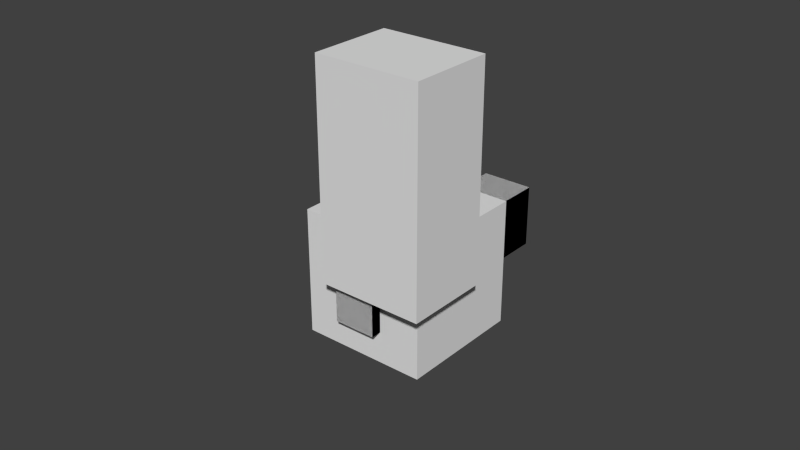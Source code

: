 # Source: my_model_hat_rigged.blend  (saved by Blender 2.71.0; exported with 4.5.12 LTS)
import bpy
from mathutils import Matrix  # noqa: F401  (used for matrix-valued properties, if any)

bpy.ops.wm.read_factory_settings(use_empty=True)
scene = bpy.context.scene
scene.name = 'Scene'

# ---- collections
col_collection_1 = bpy.data.collections.new('Collection 1'); scene.collection.children.link(col_collection_1)

# ---- world
world_world = bpy.data.worlds.new('World'); scene.world = world_world
world_world.color = (0.05088, 0.05088, 0.05088)
world_world.use_sun_shadow = False
world_world.sun_shadow_jitter_overblur = 0.0
world_world.cycles.sampling_method = 'MANUAL'
world_world.cycles.sample_map_resolution = 256

# ---- meshes
me_cube_005 = bpy.data.meshes.new('Cube.005')
me_cube_005.from_pydata([(-1.0, -1.0, -1.0), (-1.0, -1.0, 1.0), (-1.0, 1.0, -1.0), (-1.0, 1.0, 1.0), (1.0, -1.0, -1.0), (1.0, -1.0, 1.0), (1.0, 1.0, -1.0), (1.0, 1.0, 1.0)], [], [(1, 3, 2, 0), (3, 7, 6, 2), (7, 5, 4, 6), (5, 1, 0, 4), (0, 2, 6, 4), (5, 7, 3, 1)])
_uv = me_cube_005.uv_layers.new(name='UVMap')
_uv.uv.foreach_set('vector', [0.0625, 0.375, 0.0, 0.375, 0.0, 0.0, 0.0625, 0.0, 0.25, 0.375, 0.1875, 0.375, 0.1875, 0.0, 0.25, 0.0, 0.1875, 0.375, 0.125, 0.375, 0.125, 0.0, 0.1875, 0.0, 0.125, 0.375, 0.0625, 0.375, 0.0625, 0.0, 0.125, 0.0, 0.125, 0.5, 0.125, 0.375, 0.1875, 0.375, 0.1875, 0.5, 0.125, 0.375, 0.125, 0.5, 0.0625, 0.5, 0.0625, 0.375])
me_cube_005.use_remesh_preserve_volume = False
me_cube_005.use_remesh_preserve_attributes = False
me_cube_005.use_mirror_vertex_groups = False
me_cube_005.update()
me_cube_003 = bpy.data.meshes.new('Cube.003')
me_cube_003.from_pydata([(-1.0, -1.0, -1.25), (-1.0, -1.0, 1.0), (-1.0, 1.0, -1.25), (-1.0, 1.0, 1.0), (1.0, -1.0, -1.25), (1.0, -1.0, 1.0), (1.0, 1.0, -1.25), (1.0, 1.0, 1.0)], [], [(1, 3, 2, 0), (3, 7, 6, 2), (7, 5, 4, 6), (5, 1, 0, 4), (0, 2, 6, 4), (5, 7, 3, 1)])
_uv = me_cube_003.uv_layers.new(name='UVMap')
_uv.uv.foreach_set('vector', [0.6875, 0.375, 0.625, 0.375, 0.625, 0.0, 0.6875, 0.0, 0.875, 0.375, 0.8125, 0.375, 0.8125, 0.0, 0.875, 0.0, 0.8125, 0.375, 0.75, 0.375, 0.75, 0.0, 0.8125, 0.0, 0.75, 0.375, 0.6875, 0.375, 0.6875, 0.0, 0.75, 0.0, 0.75, 0.5, 0.75, 0.375, 0.8125, 0.375, 0.8125, 0.5, 0.75, 0.375, 0.75, 0.5, 0.6875, 0.5, 0.6875, 0.375])
me_cube_003.use_remesh_preserve_volume = False
me_cube_003.use_remesh_preserve_attributes = False
me_cube_003.use_mirror_vertex_groups = False
me_cube_003.update()
me_cube_001 = bpy.data.meshes.new('Cube.001')
me_cube_001.from_pydata([(-1.0, -1.0, -1.0), (-1.0, -1.0, 1.0), (-1.0, 1.0, -1.0), (-1.0, 1.0, 1.0), (1.0, -1.0, -1.0), (1.0, -1.0, 1.0), (1.0, 1.0, -1.0), (1.0, 1.0, 1.0), (-1.2, -1.2, -1.2), (-1.2, -1.2, 1.2), (-1.2, 1.2, -1.2), (-1.2, 1.2, 1.2), (1.2, -1.2, -1.2), (1.2, -1.2, 1.2), (1.2, 1.2, -1.2), (1.2, 1.2, 1.2)], [], [(1, 3, 2, 0), (3, 7, 6, 2), (7, 5, 4, 6), (5, 1, 0, 4), (0, 2, 6, 4), (5, 7, 3, 1), (9, 11, 10, 8), (11, 15, 14, 10), (15, 13, 12, 14), (13, 9, 8, 12), (8, 10, 14, 12), (13, 15, 11, 9)])
_uv = me_cube_001.uv_layers.new(name='UVMap')
_uv.uv.foreach_set('vector', [0.125, 0.75, 0.0, 0.75, 0.0, 0.5, 0.125, 0.5, 0.5, 0.75, 0.375, 0.75, 0.375, 0.5, 0.5, 0.5, 0.375, 0.75, 0.25, 0.75, 0.25, 0.5, 0.375, 0.5, 0.25, 0.75, 0.125, 0.75, 0.125, 0.5, 0.25, 0.5, 0.25, 1.0, 0.25, 0.75, 0.375, 0.75, 0.375, 1.0, 0.25, 0.75, 0.25, 1.0, 0.125, 1.0, 0.125, 0.75, 0.625, 0.75, 0.5, 0.75, 0.5, 0.5, 0.625, 0.5, 1.0, 0.75, 0.875, 0.75, 0.875, 0.5, 1.0, 0.5, 0.875, 0.75, 0.75, 0.75, 0.75, 0.5, 0.875, 0.5, 0.75, 0.75, 0.625, 0.75, 0.625, 0.5, 0.75, 0.5, 0.75, 0.75, 0.75, 1.0, 0.875, 1.0, 0.875, 0.75, 0.75, 0.75, 0.75, 1.0, 0.625, 1.0, 0.625, 0.75])
me_cube_001.use_remesh_preserve_volume = False
me_cube_001.use_remesh_preserve_attributes = False
me_cube_001.use_mirror_vertex_groups = False
me_cube_001.update()
me_cube_006 = bpy.data.meshes.new('Cube.006')
me_cube_006.from_pydata([(-1.0, -1.0, -1.0), (-1.0, -1.0, 1.0), (-1.0, 1.0, -1.0), (-1.0, 1.0, 1.0), (1.0, -1.0, -1.0), (1.0, -1.0, 1.0), (1.0, 1.0, -1.0), (1.0, 1.0, 1.0)], [], [(1, 3, 2, 0), (3, 7, 6, 2), (7, 5, 4, 6), (5, 1, 0, 4), (0, 2, 6, 4), (5, 7, 3, 1)])
_uv = me_cube_006.uv_layers.new(name='UVMap')
_uv.uv.foreach_set('vector', [0.0625, 0.375, 0.0, 0.375, 0.0, 0.0, 0.0625, 0.0, 0.1875, 0.375, 0.25, 0.375, 0.25, 0.0, 0.1875, 0.0, 0.1875, 0.375, 0.125, 0.375, 0.125, 0.0, 0.1875, 0.0, 0.0625, 0.375, 0.125, 0.375, 0.125, 0.0, 0.0625, 0.0, 0.125, 0.5, 0.125, 0.375, 0.1875, 0.375, 0.1875, 0.5, 0.125, 0.375, 0.125, 0.5, 0.0625, 0.5, 0.0625, 0.375])
me_cube_006.use_remesh_preserve_volume = False
me_cube_006.use_remesh_preserve_attributes = False
me_cube_006.use_mirror_vertex_groups = False
me_cube_006.update()
me_cube_002 = bpy.data.meshes.new('Cube.002')
me_cube_002.from_pydata([(-1.0, -1.0, -1.25), (-1.0, -1.0, 1.0), (-1.0, 1.0, -1.25), (-1.0, 1.0, 1.0), (1.0, -1.0, -1.25), (1.0, -1.0, 1.0), (1.0, 1.0, -1.25), (1.0, 1.0, 1.0)], [], [(1, 3, 2, 0), (3, 7, 6, 2), (7, 5, 4, 6), (5, 1, 0, 4), (0, 2, 6, 4), (5, 7, 3, 1)])
_uv = me_cube_002.uv_layers.new(name='UVMap')
_uv.uv.foreach_set('vector', [0.6875, 0.375, 0.625, 0.375, 0.625, 0.0, 0.6875, 0.0, 0.8125, 0.375, 0.875, 0.375, 0.875, 0.0, 0.8125, 0.0, 0.8125, 0.375, 0.75, 0.375, 0.75, 0.0, 0.8125, 0.0, 0.6875, 0.375, 0.75, 0.375, 0.75, 0.0, 0.6875, 0.0, 0.75, 0.5, 0.75, 0.375, 0.8125, 0.375, 0.8125, 0.5, 0.6875, 0.375, 0.6875, 0.5, 0.75, 0.5, 0.75, 0.375])
me_cube_002.use_remesh_preserve_volume = False
me_cube_002.use_remesh_preserve_attributes = False
me_cube_002.use_mirror_vertex_groups = False
me_cube_002.update()
me_cube = bpy.data.meshes.new('Cube')
me_cube.from_pydata([(1.0, 1.0, -1.0), (1.0, -1.0, -1.0), (-1.0, -1.0, -1.0), (-1.0, 1.0, -1.0), (1.0, 1.0, 1.0), (1.0, -1.0, 1.0), (-1.0, -1.0, 1.0), (-1.0, 1.0, 1.0)], [], [(0, 1, 2, 3), (4, 7, 6, 5), (0, 4, 5, 1), (1, 5, 6, 2), (2, 6, 7, 3), (4, 0, 3, 7)])
_uv = me_cube.uv_layers.new(name='UVMap')
_uv.uv.foreach_set('vector', [0.4375, 0.375, 0.5625, 0.375, 0.5625, 0.5, 0.4375, 0.5, 0.4375, 0.5, 0.3125, 0.5, 0.3125, 0.375, 0.4375, 0.375, 0.5, 0.0, 0.5, 0.375, 0.4375, 0.375, 0.4375, 0.0, 0.4375, 0.0, 0.4375, 0.375, 0.3125, 0.375, 0.3125, 0.0, 0.3125, 0.0, 0.3125, 0.375, 0.25, 0.375, 0.25, 0.0, 0.5, 0.375, 0.5, 0.0, 0.625, 0.0, 0.625, 0.375])
me_cube.use_remesh_preserve_volume = False
me_cube.use_remesh_preserve_attributes = False
me_cube.use_mirror_vertex_groups = False
me_cube.update()
arm_skeleton = bpy.data.armatures.new('Skeleton')  # bones are not reproduced

# ---- objects
ob_skeleton = bpy.data.objects.new('Skeleton', arm_skeleton)
ob_leg_r = bpy.data.objects.new('Leg.R', me_cube_005)
ob_arm_r = bpy.data.objects.new('Arm.R', me_cube_003)
ob_head = bpy.data.objects.new('Head', me_cube_001)
ob_leg_l = bpy.data.objects.new('Leg.L', me_cube_006)
ob_arm_l = bpy.data.objects.new('Arm.L', me_cube_002)
ob_torso = bpy.data.objects.new('Torso', me_cube)

# ---- transforms, parenting, visibility, modifiers, constraints
ob_skeleton.location = (-0.25, 0.0, 1.9)
ob_skeleton.rotation_euler = (3.142, -0.0, 0.0)
ob_skeleton.show_in_front = True
ob_skeleton.lineart.crease_threshold = 0.0
ob_leg_r.parent = ob_skeleton
ob_leg_r.matrix_parent_inverse = Matrix(((1.0, 0.0, 0.0, 0.25), (0.0, -3.179e-08, -1.0, 0.1), (0.0, 1.0, -8.389e-08, 1.594e-07), (0.0, 0.0, 0.0, 1.0)))
ob_leg_r.location = (-0.25, 0.0, 1.0)
ob_leg_r.scale = (0.25, 0.3, 1.0)
ob_leg_r.lineart.crease_threshold = 0.0
_vg = ob_leg_r.vertex_groups.new(name='Bone')
_vg.add([0, 1, 2, 3, 4, 5, 6, 7], 1.0, 'REPLACE')
_m = ob_leg_r.modifiers.new('Armature', 'ARMATURE')
ob_arm_r.parent = ob_skeleton
ob_arm_r.matrix_parent_inverse = Matrix(((1.0, 0.0, 0.0, 0.7), (0.0, -3.179e-08, -1.0, 2.3), (0.0, 1.0, -1.079e-07, 3.991e-07), (0.0, 0.0, 0.0, 1.0)))
ob_arm_r.location = (-0.7, 0.0, 3.0)
ob_arm_r.scale = (0.2, 0.3, 0.8)
ob_arm_r.lineart.crease_threshold = 0.0
_vg = ob_arm_r.vertex_groups.new(name='Bone')
_vg.add([0, 1, 2, 3, 4, 5, 6, 7], 1.0, 'REPLACE')
_m = ob_arm_r.modifiers.new('Armature', 'ARMATURE')
ob_head.parent = ob_skeleton
ob_head.matrix_parent_inverse = Matrix(((1.0, 0.0, 0.0, -0.0), (0.0, 0.0, 1.0, -4.9), (0.0, -1.0, 0.0, -0.0), (0.0, 0.0, 0.0, 1.0)))
ob_head.location = (0.0, 0.0, 4.5)
ob_head.scale = (0.5, 0.5, 0.5)
ob_head.lineart.crease_threshold = 0.0
_vg = ob_head.vertex_groups.new(name='Bone')
_vg.add([0, 1, 2, 3, 4, 5, 6, 7], 1.0, 'REPLACE')
_m = ob_head.modifiers.new('Armature', 'ARMATURE')
ob_leg_l.parent = ob_skeleton
ob_leg_l.matrix_parent_inverse = Matrix(((1.0, 0.0, -0.0, -0.25), (0.0, -3.179e-08, -1.0, 0.1), (0.0, 1.0, -8.389e-08, 1.594e-07), (0.0, 0.0, 0.0, 1.0)))
ob_leg_l.location = (0.25, 0.0, 1.0)
ob_leg_l.scale = (0.25, 0.3, 1.0)
ob_leg_l.lineart.crease_threshold = 0.0
_vg = ob_leg_l.vertex_groups.new(name='Bone')
_vg.add([0, 1, 2, 3, 4, 5, 6, 7], 1.0, 'REPLACE')
_m = ob_leg_l.modifiers.new('Armature', 'ARMATURE')
ob_arm_l.parent = ob_skeleton
ob_arm_l.matrix_parent_inverse = Matrix(((1.0, 0.0, 0.0, -0.7), (0.0, -3.179e-08, -1.0, 2.3), (0.0, 1.0, -1.079e-07, 3.991e-07), (0.0, 0.0, 0.0, 1.0)))
ob_arm_l.location = (0.7, 0.0, 3.0)
ob_arm_l.scale = (0.2, 0.3, 0.8)
ob_arm_l.lineart.crease_threshold = 0.0
_vg = ob_arm_l.vertex_groups.new(name='Bone')
_vg.add([0, 1, 2, 3, 4, 5, 6, 7], 1.0, 'REPLACE')
_m = ob_arm_l.modifiers.new('Armature', 'ARMATURE')
ob_torso.location = (0.0, 0.0, 3.0)
ob_torso.scale = (0.5, 0.4, 1.0)
ob_torso.lock_rotations_4d = False
ob_torso.empty_display_type = 'ARROWS'
ob_torso.lineart.crease_threshold = 0.0

# ---- collection membership
col_collection_1.objects.link(ob_skeleton)
col_collection_1.objects.link(ob_leg_r)
col_collection_1.objects.link(ob_arm_r)
col_collection_1.objects.link(ob_head)
col_collection_1.objects.link(ob_leg_l)
col_collection_1.objects.link(ob_arm_l)
col_collection_1.objects.link(ob_torso)

# ---- scene / render settings (as saved in the file)
scene.frame_start = 1; scene.frame_end = 20; scene.frame_set(1)
scene.render.engine = 'BLENDER_EEVEE_NEXT'
scene.render.resolution_percentage = 50
scene.render.dither_intensity = 0.0
scene.cycles.use_denoising = False
scene.cycles.samples = 10
scene.cycles.sampling_pattern = 'TABULATED_SOBOL'
scene.cycles.light_sampling_threshold = 0.0
scene.cycles.use_adaptive_sampling = False
scene.cycles.use_light_tree = False
scene.cycles.blur_glossy = 0.0
scene.cycles.volume_bounces = 1
scene.cycles.pixel_filter_type = 'GAUSSIAN'
scene.cycles.sample_clamp_indirect = 0.0
scene.view_settings.view_transform = 'Standard'
bpy.context.view_layer.update()

# ---- added for rendering (the .blend has no active camera and no usable light): camera, sun
cam_auto = bpy.data.cameras.new('AutoCamera')
cam_auto.lens = 50.0
cam_auto.sensor_width = 36.0
cam_auto.clip_end = 1000.0
ob_auto_camera = bpy.data.objects.new('AutoCamera', cam_auto)
scene.collection.objects.link(ob_auto_camera)
ob_auto_camera.location = (5.12561, -6.15073, 6.65049)
ob_auto_camera.rotation_euler = (1.09748, -7.21219e-08, 0.694738)
scene.camera = ob_auto_camera
light_auto_sun = bpy.data.lights.new('AutoSun', 'SUN')
light_auto_sun.energy = 3.0
light_auto_sun.angle = 0.0523599
ob_auto_sun = bpy.data.objects.new('AutoSun', light_auto_sun)
scene.collection.objects.link(ob_auto_sun)
ob_auto_sun.rotation_euler = (0.872665, 0.174533, 0.523599)
bpy.context.view_layer.update()
